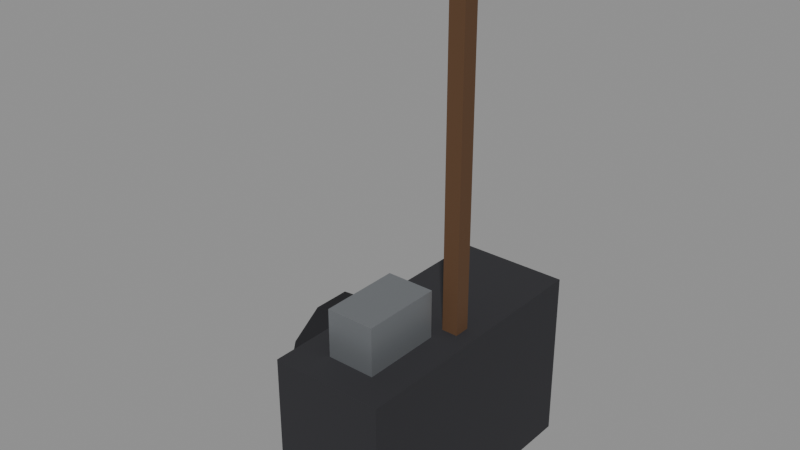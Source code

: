# Source: camera.blend  (saved by Blender 5.3.31; exported with 4.5.12 LTS)
import bpy
from mathutils import Matrix  # noqa: F401  (used for matrix-valued properties, if any)

bpy.ops.wm.read_factory_settings(use_empty=True)
scene = bpy.context.scene
scene.name = 'Scene'

# ---- materials (node trees are filled in below, after node groups)
mat_2a2a2e = bpy.data.materials.new('#2a2a2e')
mat_2a2a2e.use_backface_culling = True
mat_2a2a2e.diffuse_color = (0.02315, 0.02315, 0.02732, 1.0)
mat_16161a = bpy.data.materials.new('#16161a')
mat_16161a.use_backface_culling = True
mat_16161a.diffuse_color = (0.008023, 0.008023, 0.01033, 1.0)
mat_8a8e92_metal_0_6_rough_0_4 = bpy.data.materials.new('#8a8e92 metal 0.6 rough 0.4')
mat_8a8e92_metal_0_6_rough_0_4.use_backface_culling = True
mat_8a8e92_metal_0_6_rough_0_4.diffuse_color = (0.2542, 0.2705, 0.2874, 1.0)
mat_5a3e26 = bpy.data.materials.new('#5a3e26')
mat_5a3e26.use_backface_culling = True
mat_5a3e26.diffuse_color = (0.1022, 0.04817, 0.01938, 1.0)

# ---- material node trees
mat_2a2a2e.use_nodes = True; mat_2a2a2e.node_tree.nodes.clear()
_N = mat_2a2a2e.node_tree.nodes; _L = mat_2a2a2e.node_tree.links
n0 = _N.new('ShaderNodeBsdfPrincipled'); n0.name = 'Principled BSDF'; n0.location = (-200, 100)
n0.inputs[0].default_value = (0.02315, 0.02315, 0.02732, 1.0)
n0.inputs[2].default_value = 0.9
n0.inputs[10].default_value = 0.005
n1 = _N.new('ShaderNodeOutputMaterial'); n1.name = 'Material Output'; n1.location = (200, 100)
_L.new(n0.outputs[0], n1.inputs[0])
n1.is_active_output = True
mat_16161a.use_nodes = True; mat_16161a.node_tree.nodes.clear()
_N = mat_16161a.node_tree.nodes; _L = mat_16161a.node_tree.links
n0 = _N.new('ShaderNodeBsdfPrincipled'); n0.name = 'Principled BSDF'; n0.location = (-200, 100)
n0.inputs[0].default_value = (0.008023, 0.008023, 0.01033, 1.0)
n0.inputs[2].default_value = 0.9
n0.inputs[10].default_value = 0.005
n1 = _N.new('ShaderNodeOutputMaterial'); n1.name = 'Material Output'; n1.location = (200, 100)
_L.new(n0.outputs[0], n1.inputs[0])
n1.is_active_output = True
mat_8a8e92_metal_0_6_rough_0_4.use_nodes = True; mat_8a8e92_metal_0_6_rough_0_4.node_tree.nodes.clear()
_N = mat_8a8e92_metal_0_6_rough_0_4.node_tree.nodes; _L = mat_8a8e92_metal_0_6_rough_0_4.node_tree.links
n0 = _N.new('ShaderNodeBsdfPrincipled'); n0.name = 'Principled BSDF'; n0.location = (-200, 100)
n0.inputs[0].default_value = (0.2542, 0.2705, 0.2874, 1.0)
n0.inputs[1].default_value = 0.6
n0.inputs[2].default_value = 0.4
n0.inputs[10].default_value = 0.005
n1 = _N.new('ShaderNodeOutputMaterial'); n1.name = 'Material Output'; n1.location = (200, 100)
_L.new(n0.outputs[0], n1.inputs[0])
n1.is_active_output = True
mat_5a3e26.use_nodes = True; mat_5a3e26.node_tree.nodes.clear()
_N = mat_5a3e26.node_tree.nodes; _L = mat_5a3e26.node_tree.links
n0 = _N.new('ShaderNodeBsdfPrincipled'); n0.name = 'Principled BSDF'; n0.location = (-200, 100)
n0.inputs[0].default_value = (0.1022, 0.04817, 0.01938, 1.0)
n0.inputs[2].default_value = 0.9
n0.inputs[10].default_value = 0.005
n1 = _N.new('ShaderNodeOutputMaterial'); n1.name = 'Material Output'; n1.location = (200, 100)
_L.new(n0.outputs[0], n1.inputs[0])
n1.is_active_output = True

# ---- meshes
me_2a2a2e = bpy.data.meshes.new('#2a2a2e')
me_2a2a2e.from_pydata([(-0.035, 0.085, -0.055), (-0.035, -0.085, -0.055), (-0.035, 0.085, 0.055), (-0.035, -0.085, 0.055), (0.035, 0.085, -0.055), (0.035, -0.085, -0.055), (0.035, 0.085, 0.055), (0.035, -0.085, 0.055)], [], [(0, 1, 3, 2), (2, 3, 7, 6), (6, 7, 5, 4), (4, 5, 1, 0), (2, 6, 4, 0), (7, 3, 1, 5)])
me_2a2a2e.materials.append(mat_2a2a2e)
me_2a2a2e.update()
me_16161a = bpy.data.meshes.new('#16161a')
me_16161a.from_pydata([(-0.025, 0.04, 9.348e-08), (-0.075, 0.04, -9.348e-08), (-0.025, 0.03236, 0.02351), (-0.075, 0.03236, 0.02351), (-0.025, 0.01236, 0.03804), (-0.075, 0.01236, 0.03804), (-0.025, -0.01236, 0.03804), (-0.075, -0.01236, 0.03804), (-0.025, -0.03236, 0.02351), (-0.075, -0.03236, 0.02351), (-0.025, -0.04, 9.348e-08), (-0.075, -0.04, -9.348e-08), (-0.025, -0.03236, -0.02351), (-0.075, -0.03236, -0.02351), (-0.025, -0.01236, -0.03804), (-0.075, -0.01236, -0.03804), (-0.025, 0.01236, -0.03804), (-0.075, 0.01236, -0.03804), (-0.025, 0.03236, -0.02351), (-0.075, 0.03236, -0.02351)], [], [(0, 1, 3, 2), (2, 3, 5, 4), (4, 5, 7, 6), (6, 7, 9, 8), (8, 9, 11, 10), (10, 11, 13, 12), (12, 13, 15, 14), (14, 15, 17, 16), (3, 1, 19, 17, 15, 13, 11, 9, 7, 5), (16, 17, 19, 18), (18, 19, 1, 0), (0, 2, 4, 6, 8, 10, 12, 14, 16, 18)])
me_16161a.polygons.foreach_set('use_smooth', [1, 1, 1, 1, 1, 1, 1, 1, 0, 1, 1, 0])
_k = set([(0, 2), (0, 18), (1, 3), (1, 19), (2, 4), (3, 5), (4, 6), (5, 7), (6, 8), (7, 9), (8, 10), (9, 11), (10, 12), (11, 13), (12, 14), (13, 15), (14, 16), (15, 17), (16, 18), (17, 19)])
me_16161a.attributes.new('sharp_edge', 'BOOLEAN', 'EDGE').data.foreach_set('value', [ (min(e.vertices), max(e.vertices)) in _k for e in me_16161a.edges])
me_16161a.materials.append(mat_16161a)
me_16161a.update()
me_8a8e92_metal_0_6_rough_0_4 = bpy.data.meshes.new('#8a8e92 metal 0.6 rough 0.4')
me_8a8e92_metal_0_6_rough_0_4.from_pydata([(-0.015, -0.015, 0.055), (-0.015, -0.065, 0.055), (-0.015, -0.015, 0.085), (-0.015, -0.065, 0.085), (0.015, -0.015, 0.055), (0.015, -0.065, 0.055), (0.015, -0.015, 0.085), (0.015, -0.065, 0.085)], [], [(0, 1, 3, 2), (2, 3, 7, 6), (6, 7, 5, 4), (4, 5, 1, 0), (2, 6, 4, 0), (7, 3, 1, 5)])
me_8a8e92_metal_0_6_rough_0_4.materials.append(mat_8a8e92_metal_0_6_rough_0_4)
me_8a8e92_metal_0_6_rough_0_4.update()
me_5a3e26_noshadow = bpy.data.meshes.new('#5a3e26_noshadow')
me_5a3e26_noshadow.from_pydata([(0.015, 0.005, 0.05), (0.015, -0.005, 0.05), (0.015, 0.005, 0.27), (0.015, -0.005, 0.27), (0.025, 0.005, 0.05), (0.025, -0.005, 0.05), (0.025, 0.005, 0.27), (0.025, -0.005, 0.27)], [], [(0, 1, 3, 2), (2, 3, 7, 6), (6, 7, 5, 4), (4, 5, 1, 0), (2, 6, 4, 0), (7, 3, 1, 5)])
me_5a3e26_noshadow.materials.append(mat_5a3e26)
me_5a3e26_noshadow.update()

# ---- objects
ob_2a2a2e = bpy.data.objects.new('#2a2a2e', me_2a2a2e)
ob_16161a = bpy.data.objects.new('#16161a', me_16161a)
ob_8a8e92_metal_0_6_rough_0_4 = bpy.data.objects.new('#8a8e92 metal 0.6 rough 0.4', me_8a8e92_metal_0_6_rough_0_4)
ob_5a3e26_noshadow = bpy.data.objects.new('#5a3e26_noshadow', me_5a3e26_noshadow)

# ---- transforms, parenting, visibility, modifiers, constraints
ob_2a2a2e.location = (0.0, 0.0, 0.0)
ob_16161a.location = (0.0, 0.0, 0.0)
ob_8a8e92_metal_0_6_rough_0_4.location = (0.0, 0.0, 0.0)
ob_5a3e26_noshadow.location = (0.0, 0.0, 0.0)

# ---- collection membership
scene.collection.objects.link(ob_2a2a2e)
scene.collection.objects.link(ob_16161a)
scene.collection.objects.link(ob_8a8e92_metal_0_6_rough_0_4)
scene.collection.objects.link(ob_5a3e26_noshadow)

# ---- scene / render settings (as saved in the file)
scene.frame_start = 1; scene.frame_end = 250; scene.frame_set(1)
scene.render.engine = 'BLENDER_EEVEE_NEXT'
scene.render.bake_bias = 0.0
scene.render.bake_samples = 0
scene.render.compositor_device = 'GPU'
scene.eevee.use_volume_custom_range = False
scene.eevee.fast_gi_thickness_near = 0.1
scene.eevee.fast_gi_thickness_far = 0.0
scene.eevee.ray_tracing_options.screen_trace_thickness = 0.1
bpy.context.view_layer.update()

# ---- added for rendering (the .blend has no active camera and no usable light): camera, sun + grey world if the file has none
cam_auto = bpy.data.cameras.new('AutoCamera')
cam_auto.lens = 50.0
cam_auto.sensor_width = 36.0
cam_auto.clip_end = 1000.0
ob_auto_camera = bpy.data.objects.new('AutoCamera', cam_auto)
scene.collection.objects.link(ob_auto_camera)
ob_auto_camera.location = (0.334284, -0.425141, 0.390927)
ob_auto_camera.rotation_euler = (1.09748, -7.21219e-08, 0.694738)
scene.camera = ob_auto_camera
light_auto_sun = bpy.data.lights.new('AutoSun', 'SUN')
light_auto_sun.energy = 3.0
light_auto_sun.angle = 0.0523599
ob_auto_sun = bpy.data.objects.new('AutoSun', light_auto_sun)
scene.collection.objects.link(ob_auto_sun)
ob_auto_sun.rotation_euler = (0.872665, 0.174533, 0.523599)
if scene.world is None:
    world_auto = bpy.data.worlds.new('AutoWorld')
    world_auto.color = (0.3, 0.3, 0.3)
    scene.world = world_auto
bpy.context.view_layer.update()
